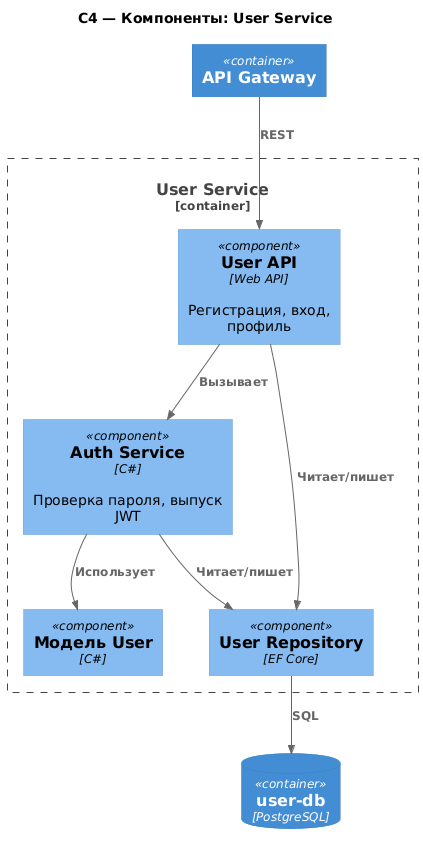

The diagram above was rendered by PlantUML. Its source (embedded in the PNG):
@startuml 02-component-user
!include https://raw.githubusercontent.com/plantuml-stdlib/C4-PlantUML/master/C4_Component.puml
skinparam defaultFontName DejaVu Sans
title C4 — Компоненты: User Service

Container(gw, "API Gateway")
ContainerDb(db, "user-db", "PostgreSQL")

Container_Boundary(c, "User Service") {
  Component(api, "User API", "Web API", "Регистрация, вход, профиль")
  Component(auth, "Auth Service", "C#", "Проверка пароля, выпуск JWT")
  Component(domain, "Модель User", "C#")
  Component(repo, "User Repository", "EF Core")
}

Rel(gw, api, "REST")
Rel(api, auth, "Вызывает")
Rel(auth, domain, "Использует")
Rel(auth, repo, "Читает/пишет")
Rel(api, repo, "Читает/пишет")
Rel(repo, db, "SQL")
@enduml